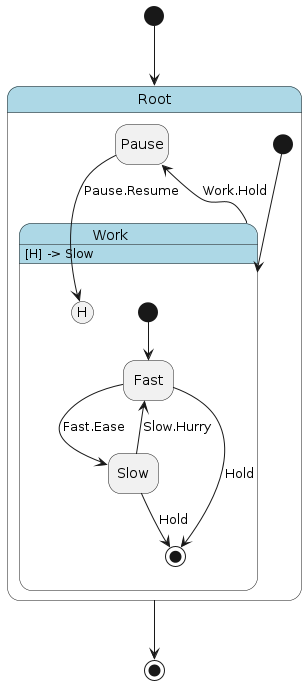

The diagram above was rendered by PlantUML. Its source (embedded in the PNG):
@startuml
hide empty description

skinparam state {
  BackgroundColor<<pseudo>> LightGray
  BackgroundColor<<composite>> LightBlue
  BorderColor<<pseudo>> Gray
  FontStyle<<pseudo>> italic
}

state "Root" as root <<composite>> {
    state "Pause" as root__pause
    state "Work" as root__work <<composite>> {
        state "Fast" as root__work__fast
        state "Slow" as root__work__slow
        root__work__fast --> [*] : Hold
        root__work__slow --> [*] : Hold
        [*] --> root__work__fast
        root__work__fast --> root__work__slow : Fast.Ease
        root__work__slow --> root__work__fast : Slow.Hurry
    }
    root__work : [H] -> Slow
    root__work --> root__pause : Work.Hold
    [*] --> root__work
    root__pause --> root__work[H] : Pause.Resume
}
[*] --> root
root --> [*]
@enduml